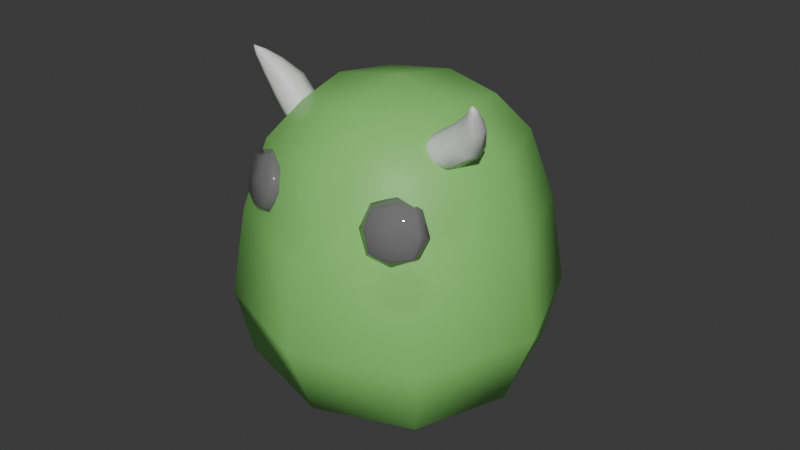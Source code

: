 # Source: Test_Enemy1.blend  (saved by Blender 4.4.30; exported with 4.5.12 LTS)
import bpy
from mathutils import Matrix  # noqa: F401  (used for matrix-valued properties, if any)

bpy.ops.wm.read_factory_settings(use_empty=True)
scene = bpy.context.scene
scene.name = 'Scene'

# ---- collections
col_collection = bpy.data.collections.new('Collection'); scene.collection.children.link(col_collection)

# ---- materials (node trees are filled in below, after node groups)
mat_material = bpy.data.materials.new('Material')
mat_material.alpha_threshold = 0.0
mat_material.roughness = 0.5
mat_material.line_color = (0.0, 0.0, 0.0, 1.0)
mat_material_002 = bpy.data.materials.new('Material.002')
mat_material_003 = bpy.data.materials.new('Material.003')

# ---- material node trees
mat_material.use_nodes = True; mat_material.node_tree.nodes.clear()
_N = mat_material.node_tree.nodes; _L = mat_material.node_tree.links
n0 = _N.new('ShaderNodeOutputMaterial'); n0.name = 'Material Output'; n0.location = (300, 300)
n1 = _N.new('ShaderNodeBsdfPrincipled'); n1.name = 'Principled BSDF'; n1.location = (10, 300)
n1.inputs[0].default_value = (0.3115, 0.8002, 0.1966, 1.0)
n1.inputs[3].default_value = 1.45
n1.inputs[4].default_value = 0.7381
_L.new(n1.outputs[0], n0.inputs[0])
n0.is_active_output = True
mat_material_002.use_nodes = True; mat_material_002.node_tree.nodes.clear()
_N = mat_material_002.node_tree.nodes; _L = mat_material_002.node_tree.links
n0 = _N.new('ShaderNodeBsdfPrincipled'); n0.name = 'Principled BSDF'; n0.location = (10, 300)
n0.inputs[0].default_value = (0.1753, 0.1753, 0.1753, 1.0)
n0.inputs[2].default_value = 0.0
n1 = _N.new('ShaderNodeOutputMaterial'); n1.name = 'Material Output'; n1.location = (300, 300)
_L.new(n0.outputs[0], n1.inputs[0])
n1.is_active_output = True
mat_material_003.use_nodes = True; mat_material_003.node_tree.nodes.clear()
_N = mat_material_003.node_tree.nodes; _L = mat_material_003.node_tree.links
n0 = _N.new('ShaderNodeBsdfPrincipled'); n0.name = 'Principled BSDF'; n0.location = (10, 300)
n1 = _N.new('ShaderNodeOutputMaterial'); n1.name = 'Material Output'; n1.location = (300, 300)
_L.new(n0.outputs[0], n1.inputs[0])
n1.is_active_output = True

# ---- world
world_world = bpy.data.worlds.new('World'); scene.world = world_world
world_world.use_nodes = True; world_world.node_tree.nodes.clear()
_N = world_world.node_tree.nodes; _L = world_world.node_tree.links
n0 = _N.new('ShaderNodeOutputWorld'); n0.name = 'World Output'; n0.location = (300, 300)
n1 = _N.new('ShaderNodeBackground'); n1.name = 'Background'; n1.location = (10, 300)
n1.inputs[0].default_value = (0.05088, 0.05088, 0.05088, 1.0)
_L.new(n1.outputs[0], n0.inputs[0])
n0.is_active_output = True
world_world.color = (0.05088, 0.05088, 0.05088)
world_world.sun_shadow_jitter_overblur = 0.0

# ---- meshes
me_cube = bpy.data.meshes.new('Cube')
me_cube.from_pydata([(0.3817, 1.12, 0.3817), (0.6971, -0.06155, 0.6971), (-0.3817, 1.12, 0.3817), (-0.6971, -0.06155, 0.6971), (0.3817, 1.12, -0.3817), (0.6971, -0.06155, -0.6971), (-0.3817, 1.12, -0.3817), (-0.6971, -0.06155, -0.6971), (0.5582, 0.6921, 0.5582), (-0.5582, 0.6921, -0.5582), (-0.5582, 0.6921, 0.5582), (0.5582, 0.6921, -0.5582), (-0.37, 0.6282, 0.2964), (-0.4078, 0.6521, 0.3816), (-0.346, 0.8812, 0.2363), (-0.3837, 0.9051, 0.3215), (-0.131, 0.6305, 0.4017), (-0.1688, 0.6544, 0.4869), (-0.107, 0.8835, 0.3416), (-0.1448, 0.9074, 0.4268), (0.1532, 0.6176, 0.4062), (0.1918, 0.6461, 0.4897), (0.123, 0.8671, 0.3351), (0.1616, 0.8955, 0.4186), (0.3905, 0.6152, 0.2972), (0.4291, 0.6437, 0.3807), (0.3603, 0.8647, 0.2261), (0.3989, 0.8932, 0.3096), (-0.2873, 0.8639, 0.233), (-0.4456, 1.161, 0.2214), (-0.2945, 0.8804, 0.1137), (-0.4459, 1.161, 0.2219), (-0.2011, 0.9481, 0.2394), (-0.4461, 1.161, 0.2215), (-0.2083, 0.9645, 0.1201), (-0.4464, 1.161, 0.222), (-0.4471, 0.9028, 0.1694), (-0.4576, 0.9267, -0.003704), (-0.3324, 1.049, 0.005566), (-0.322, 1.025, 0.1787), (0.1832, 0.9675, 0.2511), (0.4407, 1.161, 0.2159), (0.1845, 0.9797, 0.1311), (0.441, 1.161, 0.2163), (0.2609, 0.8755, 0.2426), (0.4402, 1.161, 0.2158), (0.2621, 0.8877, 0.1225), (0.4406, 1.161, 0.2163), (0.3306, 1.041, 0.1853), (0.3324, 1.059, 0.01116), (0.445, 0.9257, -0.001293), (0.4432, 0.908, 0.1729)], [], [(0, 4, 6, 2), (10, 2, 6, 9), (9, 6, 4, 11), (5, 1, 3, 7), (8, 0, 2, 10), (11, 4, 0, 8), (5, 11, 8, 1), (1, 8, 10, 3), (7, 9, 11, 5), (3, 10, 9, 7), (12, 13, 15, 14), (14, 15, 19, 18), (18, 19, 17, 16), (16, 17, 13, 12), (14, 18, 16, 12), (19, 15, 13, 17), (20, 21, 23, 22), (22, 23, 27, 26), (26, 27, 25, 24), (24, 25, 21, 20), (22, 26, 24, 20), (27, 23, 21, 25), (36, 29, 31, 37), (37, 31, 35, 38), (38, 35, 33, 39), (39, 33, 29, 36), (30, 34, 32, 28), (35, 31, 29, 33), (32, 39, 36, 28), (34, 38, 39, 32), (30, 37, 38, 34), (28, 36, 37, 30), (48, 41, 43, 49), (49, 43, 47, 50), (50, 47, 45, 51), (51, 45, 41, 48), (42, 46, 44, 40), (47, 43, 41, 45), (44, 51, 48, 40), (46, 50, 51, 44), (42, 49, 50, 46), (40, 48, 49, 42)])
me_cube.polygons.foreach_set('use_smooth', [True] * 42)
me_cube.polygons.foreach_set('material_index', [0, 0, 0, 0, 0, 0, 0, 0, 0, 0, 1, 1, 1, 1, 1, 1, 1, 1, 1, 1, 1, 1, 2, 2, 2, 2, 2, 2, 2, 2, 2, 2, 2, 2, 2, 2, 2, 2, 2, 2, 2, 2])
_k = {(5, 7): 0.21, (1, 5): 0.21, (3, 7): 0.21, (1, 3): 0.21}
me_cube.attributes.new('crease_edge', 'FLOAT', 'EDGE').data.foreach_set('value', [_k.get((min(e.vertices), max(e.vertices)), 0.0) for e in me_cube.edges])
_uv = me_cube.uv_layers.new(name='UVMap')
_uv.uv.foreach_set('vector', [0.625, 0.5, 0.875, 0.5, 0.875, 0.75, 0.625, 0.75, 0.5, 0.75, 0.625, 0.75, 0.625, 1.0, 0.5, 1.0, 0.5, 0.0, 0.625, 0.0, 0.625, 0.25, 0.5, 0.25, 0.125, 0.5, 0.375, 0.5, 0.375, 0.75, 0.125, 0.75, 0.5, 0.5, 0.625, 0.5, 0.625, 0.75, 0.5, 0.75, 0.5, 0.25, 0.625, 0.25, 0.625, 0.5, 0.5, 0.5, 0.375, 0.25, 0.5, 0.25, 0.5, 0.5, 0.375, 0.5, 0.375, 0.5, 0.5, 0.5, 0.5, 0.75, 0.375, 0.75, 0.375, 0.0, 0.5, 0.0, 0.5, 0.25, 0.375, 0.25, 0.375, 0.75, 0.5, 0.75, 0.5, 1.0, 0.375, 1.0, 0.375, 0.0, 0.625, 0.0, 0.625, 0.25, 0.375, 0.25, 0.375, 0.25, 0.625, 0.25, 0.625, 0.5, 0.375, 0.5, 0.375, 0.5, 0.625, 0.5, 0.625, 0.75, 0.375, 0.75, 0.375, 0.75, 0.625, 0.75, 0.625, 1.0, 0.375, 1.0, 0.125, 0.5, 0.375, 0.5, 0.375, 0.75, 0.125, 0.75, 0.625, 0.5, 0.875, 0.5, 0.875, 0.75, 0.625, 0.75, 0.375, 0.0, 0.625, 0.0, 0.625, 0.25, 0.375, 0.25, 0.375, 0.25, 0.625, 0.25, 0.625, 0.5, 0.375, 0.5, 0.375, 0.5, 0.625, 0.5, 0.625, 0.75, 0.375, 0.75, 0.375, 0.75, 0.625, 0.75, 0.625, 1.0, 0.375, 1.0, 0.125, 0.5, 0.375, 0.5, 0.375, 0.75, 0.125, 0.75, 0.625, 0.5, 0.875, 0.5, 0.875, 0.75, 0.625, 0.75, 0.5, 0.0, 0.625, 0.0, 0.625, 0.25, 0.5, 0.25, 0.5, 0.25, 0.625, 0.25, 0.625, 0.5, 0.5, 0.5, 0.5, 0.5, 0.625, 0.5, 0.625, 0.75, 0.5, 0.75, 0.5, 0.75, 0.625, 0.75, 0.625, 1.0, 0.5, 1.0, 0.125, 0.5, 0.375, 0.5, 0.375, 0.75, 0.125, 0.75, 0.625, 0.5, 0.875, 0.5, 0.875, 0.75, 0.625, 0.75, 0.375, 0.75, 0.5, 0.75, 0.5, 1.0, 0.375, 1.0, 0.375, 0.5, 0.5, 0.5, 0.5, 0.75, 0.375, 0.75, 0.375, 0.25, 0.5, 0.25, 0.5, 0.5, 0.375, 0.5, 0.375, 0.0, 0.5, 0.0, 0.5, 0.25, 0.375, 0.25, 0.5, 0.0, 0.625, 0.0, 0.625, 0.25, 0.5, 0.25, 0.5, 0.25, 0.625, 0.25, 0.625, 0.5, 0.5, 0.5, 0.5, 0.5, 0.625, 0.5, 0.625, 0.75, 0.5, 0.75, 0.5, 0.75, 0.625, 0.75, 0.625, 1.0, 0.5, 1.0, 0.125, 0.5, 0.375, 0.5, 0.375, 0.75, 0.125, 0.75, 0.625, 0.5, 0.875, 0.5, 0.875, 0.75, 0.625, 0.75, 0.375, 0.75, 0.5, 0.75, 0.5, 1.0, 0.375, 1.0, 0.375, 0.5, 0.5, 0.5, 0.5, 0.75, 0.375, 0.75, 0.375, 0.25, 0.5, 0.25, 0.5, 0.5, 0.375, 0.5, 0.375, 0.0, 0.5, 0.0, 0.5, 0.25, 0.375, 0.25])
me_cube.materials.append(mat_material)
me_cube.materials.append(mat_material_002)
me_cube.materials.append(mat_material_003)
me_cube.use_mirror_vertex_groups = False
me_cube.update()

# ---- objects
ob_cube = bpy.data.objects.new('Cube', me_cube)

# ---- transforms, parenting, visibility, modifiers, constraints
ob_cube.location = (0.0, 0.0, 0.0)
ob_cube.rotation_euler = (1.571, 2.22e-16, 2.22e-16)
ob_cube.lock_rotations_4d = False
ob_cube.empty_display_type = 'ARROWS'
ob_cube.lineart.crease_threshold = 0.0
_m = ob_cube.modifiers.new('Subdivision', 'SUBSURF')
_m.render_levels = 1

# ---- collection membership
col_collection.objects.link(ob_cube)

# ---- scene / render settings (as saved in the file)
scene.frame_start = 1; scene.frame_end = 250; scene.frame_set(1)
scene.render.engine = 'BLENDER_EEVEE_NEXT'
bpy.context.view_layer.update()

# ---- added for rendering (the .blend has no active camera and no usable light): camera, sun
cam_auto = bpy.data.cameras.new('AutoCamera')
cam_auto.lens = 50.0
cam_auto.sensor_width = 36.0
cam_auto.clip_end = 1000.0
ob_auto_camera = bpy.data.objects.new('AutoCamera', cam_auto)
scene.collection.objects.link(ob_auto_camera)
ob_auto_camera.location = (2.14669, -2.57603, 2.26724)
ob_auto_camera.rotation_euler = (1.09748, -7.21219e-08, 0.694738)
scene.camera = ob_auto_camera
light_auto_sun = bpy.data.lights.new('AutoSun', 'SUN')
light_auto_sun.energy = 3.0
light_auto_sun.angle = 0.0523599
ob_auto_sun = bpy.data.objects.new('AutoSun', light_auto_sun)
scene.collection.objects.link(ob_auto_sun)
ob_auto_sun.rotation_euler = (0.872665, 0.174533, 0.523599)
bpy.context.view_layer.update()
